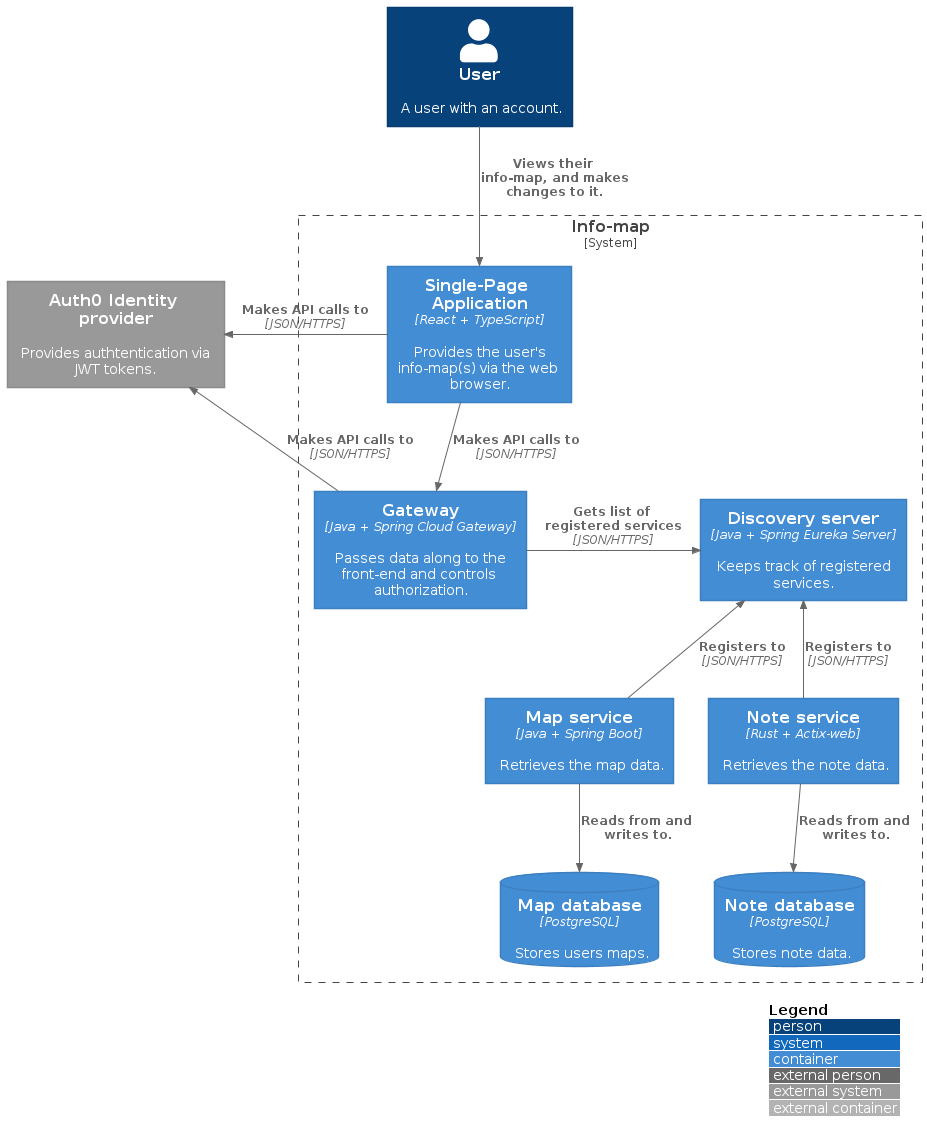

The diagram above was rendered by PlantUML. Its source (embedded in the PNG):
@startuml C4_Elements
!include https://raw.githubusercontent.com/plantuml-stdlib/C4-PlantUML/master/C4_Container.puml

LAYOUT_WITH_LEGEND()

Person(user, "User", "A user with an account.")

System_Ext(auth, "Auth0 Identity provider", "Provides authtentication via JWT tokens.")
' System_Ext(cdn, "CDN", "The CDN stores the notes images.")

System_Boundary(boundry, "Info-map"){
	Container(spa, "Single-Page Application", "React + TypeScript", "Provides the user's info-map(s) via the web browser.")

	Container(gateway, "Gateway", "Java + Spring Cloud Gateway", "Passes data along to the front-end and controls authorization.")

	Container(discovery, "Discovery server", "Java + Spring Eureka Server", "Keeps track of registered services.")
	
	Container(map_service, "Map service", "Java + Spring Boot", "Retrieves the map data.")
	ContainerDb(map_db, "Map database", "PostgreSQL", "Stores users maps.")

	Container(note_service, "Note service", "Rust + Actix-web", "Retrieves the note data.")
	ContainerDb(note_db, "Note database", "PostgreSQL", "Stores note data.")
}

Rel_D(user, spa, "Views their info-map, and makes changes to it.")

Rel_D(spa, gateway, "Makes API calls to", "JSON/HTTPS")
Rel_L(spa, auth, "Makes API calls to", "JSON/HTTPS")

Rel_R(gateway, discovery, "Gets list of registered services", "JSON/HTTPS")
Rel_R(gateway, auth, "Makes API calls to", "JSON/HTTPS")
' Rel(gateway, map_service, "Makes API calls to", "JSON/HTTPS")
' Rel(gateway, note_service, "Makes API calls to", "JSON/HTTPS")

Rel_U(map_service, discovery, "Registers to", "JSON/HTTPS")
Rel_D(map_service, map_db, "Reads from and writes to.")

Rel_U(note_service, discovery, "Registers to", "JSON/HTTPS")
' Rel_L(note_service, cdn, "Makes API calls to", "JSON/HTTPS")
Rel_D(note_service, note_db, "Reads from and writes to.")
@enduml